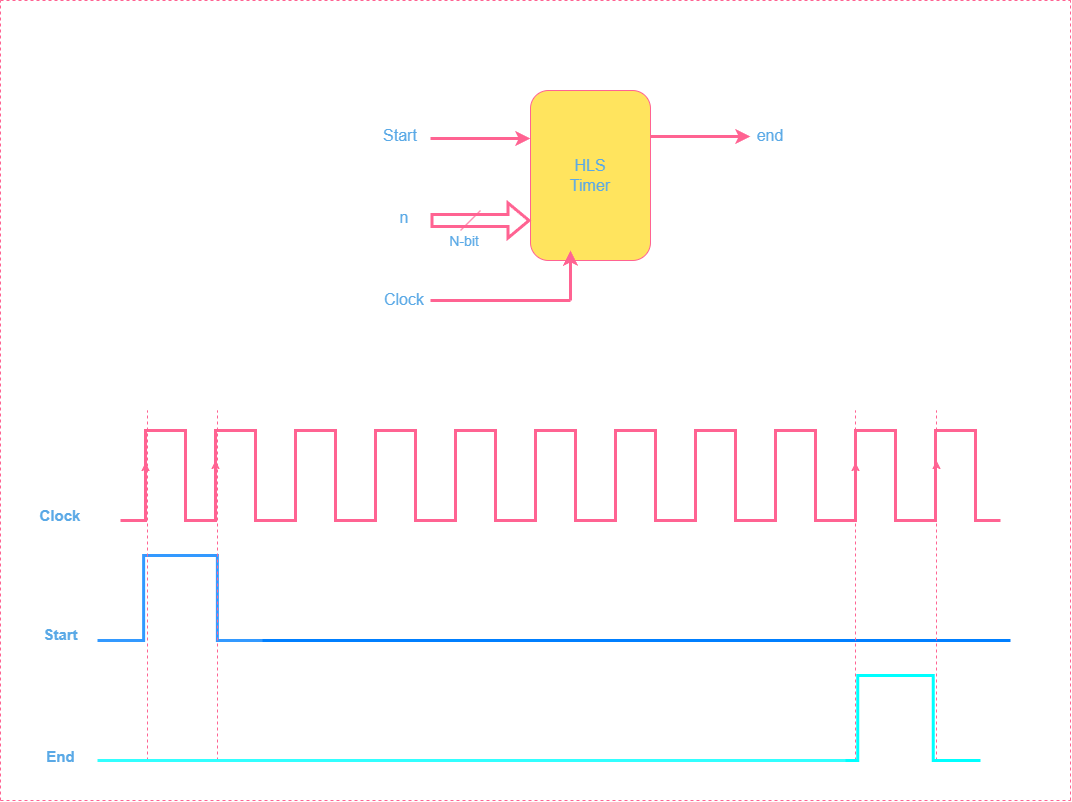

The diagram above was exported from draw.io. Its source (the exported page's mxGraphModel, read from the mxfile embedded in the PNG):
<mxGraphModel dx="1422" dy="762" grid="1" gridSize="10" guides="1" tooltips="1" connect="1" arrows="1" fold="1" page="1" pageScale="1" pageWidth="1654" pageHeight="1169" math="0" shadow="0">
  <root>
    <mxCell id="0" />
    <mxCell id="1" parent="0" />
    <mxCell id="K3UFK8tzTXzKdYY2jvYa-1" value="" style="pointerEvents=1;verticalLabelPosition=bottom;shadow=0;dashed=0;align=center;html=1;verticalAlign=top;shape=mxgraph.electrical.waveforms.pulse_1;fillColor=#FFE45E;strokeColor=#FF6392;fontColor=#5AA9E6;strokeWidth=3;" vertex="1" parent="1">
      <mxGeometry x="130" y="470" width="90" height="90" as="geometry" />
    </mxCell>
    <mxCell id="K3UFK8tzTXzKdYY2jvYa-2" value="" style="pointerEvents=1;verticalLabelPosition=bottom;shadow=0;dashed=0;align=center;html=1;verticalAlign=top;shape=mxgraph.electrical.waveforms.pulse_1;fillColor=#FFE45E;strokeColor=#FF6392;fontColor=#5AA9E6;strokeWidth=3;" vertex="1" parent="1">
      <mxGeometry x="200" y="470" width="90" height="90" as="geometry" />
    </mxCell>
    <mxCell id="K3UFK8tzTXzKdYY2jvYa-3" value="" style="pointerEvents=1;verticalLabelPosition=bottom;shadow=0;dashed=0;align=center;html=1;verticalAlign=top;shape=mxgraph.electrical.waveforms.pulse_1;fillColor=#FFE45E;strokeColor=#FF6392;fontColor=#5AA9E6;strokeWidth=3;" vertex="1" parent="1">
      <mxGeometry x="280" y="470" width="90" height="90" as="geometry" />
    </mxCell>
    <mxCell id="K3UFK8tzTXzKdYY2jvYa-4" value="" style="pointerEvents=1;verticalLabelPosition=bottom;shadow=0;dashed=0;align=center;html=1;verticalAlign=top;shape=mxgraph.electrical.waveforms.pulse_1;fillColor=#FFE45E;strokeColor=#FF6392;fontColor=#5AA9E6;strokeWidth=3;" vertex="1" parent="1">
      <mxGeometry x="360" y="470" width="90" height="90" as="geometry" />
    </mxCell>
    <mxCell id="K3UFK8tzTXzKdYY2jvYa-5" value="" style="pointerEvents=1;verticalLabelPosition=bottom;shadow=0;dashed=0;align=center;html=1;verticalAlign=top;shape=mxgraph.electrical.waveforms.pulse_1;fillColor=#FFE45E;strokeColor=#FF6392;fontColor=#5AA9E6;strokeWidth=3;" vertex="1" parent="1">
      <mxGeometry x="440" y="470" width="90" height="90" as="geometry" />
    </mxCell>
    <mxCell id="K3UFK8tzTXzKdYY2jvYa-7" value="" style="pointerEvents=1;verticalLabelPosition=bottom;shadow=0;dashed=0;align=center;html=1;verticalAlign=top;shape=mxgraph.electrical.waveforms.pulse_1;fillColor=#FFE45E;strokeColor=#FF6392;fontColor=#5AA9E6;strokeWidth=3;" vertex="1" parent="1">
      <mxGeometry x="520" y="470" width="90" height="90" as="geometry" />
    </mxCell>
    <mxCell id="K3UFK8tzTXzKdYY2jvYa-8" value="" style="pointerEvents=1;verticalLabelPosition=bottom;shadow=0;dashed=0;align=center;html=1;verticalAlign=top;shape=mxgraph.electrical.waveforms.pulse_1;fillColor=#FFE45E;strokeColor=#FF6392;fontColor=#5AA9E6;strokeWidth=3;" vertex="1" parent="1">
      <mxGeometry x="600" y="470" width="90" height="90" as="geometry" />
    </mxCell>
    <mxCell id="K3UFK8tzTXzKdYY2jvYa-9" value="" style="pointerEvents=1;verticalLabelPosition=bottom;shadow=0;dashed=0;align=center;html=1;verticalAlign=top;shape=mxgraph.electrical.waveforms.pulse_1;fillColor=#FFE45E;strokeColor=#FF6392;fontColor=#5AA9E6;strokeWidth=3;" vertex="1" parent="1">
      <mxGeometry x="680" y="470" width="90" height="90" as="geometry" />
    </mxCell>
    <mxCell id="K3UFK8tzTXzKdYY2jvYa-10" value="" style="pointerEvents=1;verticalLabelPosition=bottom;shadow=0;dashed=0;align=center;html=1;verticalAlign=top;shape=mxgraph.electrical.waveforms.pulse_1;fillColor=#FFE45E;strokeColor=#FF6392;fontColor=#5AA9E6;strokeWidth=3;" vertex="1" parent="1">
      <mxGeometry x="760" y="470" width="90" height="90" as="geometry" />
    </mxCell>
    <mxCell id="K3UFK8tzTXzKdYY2jvYa-11" value="" style="pointerEvents=1;verticalLabelPosition=bottom;shadow=0;dashed=0;align=center;html=1;verticalAlign=top;shape=mxgraph.electrical.waveforms.pulse_1;fillColor=#FFE45E;strokeColor=#FF6392;fontColor=#5AA9E6;strokeWidth=3;" vertex="1" parent="1">
      <mxGeometry x="840" y="470" width="90" height="90" as="geometry" />
    </mxCell>
    <mxCell id="K3UFK8tzTXzKdYY2jvYa-12" value="" style="pointerEvents=1;verticalLabelPosition=bottom;shadow=0;dashed=0;align=center;html=1;verticalAlign=top;shape=mxgraph.electrical.waveforms.pulse_1;fillColor=#FFE45E;strokeColor=#FF6392;fontColor=#5AA9E6;strokeWidth=3;" vertex="1" parent="1">
      <mxGeometry x="920" y="470" width="90" height="90" as="geometry" />
    </mxCell>
    <mxCell id="K3UFK8tzTXzKdYY2jvYa-13" value="&lt;font style=&quot;font-size: 15px;&quot;&gt;Clock&lt;/font&gt;" style="text;html=1;strokeColor=none;fillColor=none;align=center;verticalAlign=middle;whiteSpace=wrap;rounded=0;fontSize=15;fontColor=#5AA9E6;fontStyle=1" vertex="1" parent="1">
      <mxGeometry x="40" y="540" width="60" height="30" as="geometry" />
    </mxCell>
    <mxCell id="K3UFK8tzTXzKdYY2jvYa-14" value="Start" style="text;html=1;align=center;verticalAlign=middle;resizable=0;points=[];autosize=1;strokeColor=none;fillColor=none;fontSize=15;fontColor=#5AA9E6;fontStyle=1" vertex="1" parent="1">
      <mxGeometry x="40" y="659" width="60" height="30" as="geometry" />
    </mxCell>
    <mxCell id="K3UFK8tzTXzKdYY2jvYa-15" value="End" style="text;html=1;align=center;verticalAlign=middle;resizable=0;points=[];autosize=1;strokeColor=none;fillColor=none;fontSize=15;fontColor=#5AA9E6;fontStyle=1" vertex="1" parent="1">
      <mxGeometry x="45" y="781" width="50" height="30" as="geometry" />
    </mxCell>
    <mxCell id="K3UFK8tzTXzKdYY2jvYa-16" value="" style="pointerEvents=1;verticalLabelPosition=bottom;shadow=0;dashed=0;align=center;html=1;verticalAlign=top;shape=mxgraph.electrical.waveforms.pulse_1;fillColor=#FFE45E;strokeColor=#3399FF;fontColor=#5AA9E6;strokeWidth=3;" vertex="1" parent="1">
      <mxGeometry x="107" y="595" width="166" height="85" as="geometry" />
    </mxCell>
    <mxCell id="K3UFK8tzTXzKdYY2jvYa-17" value="" style="endArrow=none;html=1;rounded=0;fontSize=15;exitX=0.994;exitY=1;exitDx=0;exitDy=0;exitPerimeter=0;strokeColor=#007FFF;fontColor=#5AA9E6;strokeWidth=3;" edge="1" parent="1" source="K3UFK8tzTXzKdYY2jvYa-16">
      <mxGeometry width="50" height="50" relative="1" as="geometry">
        <mxPoint x="293" y="680" as="sourcePoint" />
        <mxPoint x="1020" y="680" as="targetPoint" />
      </mxGeometry>
    </mxCell>
    <mxCell id="K3UFK8tzTXzKdYY2jvYa-18" value="" style="endArrow=classic;html=1;rounded=0;fontSize=15;entryX=0.278;entryY=0.356;entryDx=0;entryDy=0;entryPerimeter=0;exitX=0.278;exitY=0.989;exitDx=0;exitDy=0;exitPerimeter=0;strokeColor=#FF6392;fontColor=#5AA9E6;" edge="1" parent="1" source="K3UFK8tzTXzKdYY2jvYa-1" target="K3UFK8tzTXzKdYY2jvYa-1">
      <mxGeometry width="50" height="50" relative="1" as="geometry">
        <mxPoint x="150" y="560" as="sourcePoint" />
        <mxPoint x="200" y="510" as="targetPoint" />
      </mxGeometry>
    </mxCell>
    <mxCell id="K3UFK8tzTXzKdYY2jvYa-20" value="" style="endArrow=classic;html=1;rounded=0;fontSize=15;entryX=0.278;entryY=0.356;entryDx=0;entryDy=0;entryPerimeter=0;exitX=0.278;exitY=0.989;exitDx=0;exitDy=0;exitPerimeter=0;strokeColor=#FF6392;fontColor=#5AA9E6;" edge="1" parent="1">
      <mxGeometry width="50" height="50" relative="1" as="geometry">
        <mxPoint x="224.99999999999997" y="556.97" as="sourcePoint" />
        <mxPoint x="224.99999999999997" y="499.99999999999994" as="targetPoint" />
      </mxGeometry>
    </mxCell>
    <mxCell id="K3UFK8tzTXzKdYY2jvYa-23" value="" style="endArrow=none;dashed=1;html=1;rounded=0;fontSize=15;strokeColor=#FF6392;fontColor=#5AA9E6;" edge="1" parent="1">
      <mxGeometry width="50" height="50" relative="1" as="geometry">
        <mxPoint x="157" y="800" as="sourcePoint" />
        <mxPoint x="157" y="450" as="targetPoint" />
      </mxGeometry>
    </mxCell>
    <mxCell id="K3UFK8tzTXzKdYY2jvYa-24" value="" style="endArrow=none;dashed=1;html=1;rounded=0;fontSize=15;strokeColor=#FF6392;fontColor=#5AA9E6;" edge="1" parent="1">
      <mxGeometry width="50" height="50" relative="1" as="geometry">
        <mxPoint x="227" y="800" as="sourcePoint" />
        <mxPoint x="227" y="450" as="targetPoint" />
      </mxGeometry>
    </mxCell>
    <mxCell id="K3UFK8tzTXzKdYY2jvYa-25" value="" style="endArrow=none;dashed=1;html=1;rounded=0;fontSize=15;strokeColor=#FF6392;fontColor=#5AA9E6;" edge="1" parent="1">
      <mxGeometry width="50" height="50" relative="1" as="geometry">
        <mxPoint x="865" y="800" as="sourcePoint" />
        <mxPoint x="865" y="450" as="targetPoint" />
      </mxGeometry>
    </mxCell>
    <mxCell id="K3UFK8tzTXzKdYY2jvYa-26" value="" style="endArrow=none;dashed=1;html=1;rounded=0;fontSize=15;strokeColor=#FF6392;fontColor=#5AA9E6;" edge="1" parent="1">
      <mxGeometry width="50" height="50" relative="1" as="geometry">
        <mxPoint x="946" y="800" as="sourcePoint" />
        <mxPoint x="946" y="450" as="targetPoint" />
      </mxGeometry>
    </mxCell>
    <mxCell id="K3UFK8tzTXzKdYY2jvYa-27" value="" style="pointerEvents=1;verticalLabelPosition=bottom;shadow=0;dashed=0;align=center;html=1;verticalAlign=top;shape=mxgraph.electrical.waveforms.pulse_1;fillColor=#FFE45E;strokeColor=#00FFFF;fontColor=#5AA9E6;strokeWidth=3;" vertex="1" parent="1">
      <mxGeometry x="820" y="715" width="170" height="85" as="geometry" />
    </mxCell>
    <mxCell id="K3UFK8tzTXzKdYY2jvYa-28" value="" style="endArrow=none;html=1;rounded=0;fontSize=15;exitX=0.994;exitY=1;exitDx=0;exitDy=0;exitPerimeter=0;strokeColor=#33FFFF;fontColor=#5AA9E6;strokeWidth=3;" edge="1" parent="1">
      <mxGeometry width="50" height="50" relative="1" as="geometry">
        <mxPoint x="107.0039999999999" y="800" as="sourcePoint" />
        <mxPoint x="855" y="800" as="targetPoint" />
      </mxGeometry>
    </mxCell>
    <mxCell id="K3UFK8tzTXzKdYY2jvYa-29" value="" style="endArrow=classic;html=1;rounded=0;fontSize=15;entryX=0.278;entryY=0.356;entryDx=0;entryDy=0;entryPerimeter=0;exitX=0.278;exitY=0.989;exitDx=0;exitDy=0;exitPerimeter=0;strokeColor=#FF6392;fontColor=#5AA9E6;" edge="1" parent="1">
      <mxGeometry width="50" height="50" relative="1" as="geometry">
        <mxPoint x="865" y="559" as="sourcePoint" />
        <mxPoint x="865" y="502.03" as="targetPoint" />
      </mxGeometry>
    </mxCell>
    <mxCell id="K3UFK8tzTXzKdYY2jvYa-30" value="" style="endArrow=classic;html=1;rounded=0;fontSize=15;entryX=0.278;entryY=0.356;entryDx=0;entryDy=0;entryPerimeter=0;exitX=0.278;exitY=0.989;exitDx=0;exitDy=0;exitPerimeter=0;strokeColor=#FF6392;fontColor=#5AA9E6;" edge="1" parent="1">
      <mxGeometry width="50" height="50" relative="1" as="geometry">
        <mxPoint x="946" y="556.97" as="sourcePoint" />
        <mxPoint x="946" y="500" as="targetPoint" />
      </mxGeometry>
    </mxCell>
    <mxCell id="K3UFK8tzTXzKdYY2jvYa-31" value="&lt;font style=&quot;font-size: 16px;&quot;&gt;HLS&lt;br&gt;Timer&lt;/font&gt;" style="rounded=1;whiteSpace=wrap;html=1;fontSize=15;fillColor=#FFE45E;strokeColor=#FF6392;fontColor=#5AA9E6;" vertex="1" parent="1">
      <mxGeometry x="540" y="130" width="120" height="170" as="geometry" />
    </mxCell>
    <mxCell id="K3UFK8tzTXzKdYY2jvYa-32" value="" style="endArrow=classic;html=1;rounded=0;fontSize=16;strokeColor=#FF6392;fontColor=#5AA9E6;strokeWidth=3;" edge="1" parent="1">
      <mxGeometry width="50" height="50" relative="1" as="geometry">
        <mxPoint x="440" y="178" as="sourcePoint" />
        <mxPoint x="540" y="178" as="targetPoint" />
      </mxGeometry>
    </mxCell>
    <mxCell id="K3UFK8tzTXzKdYY2jvYa-33" value="" style="shape=flexArrow;endArrow=classic;html=1;rounded=0;fontSize=16;strokeColor=#FF6392;fontColor=#5AA9E6;strokeWidth=3;" edge="1" parent="1">
      <mxGeometry width="50" height="50" relative="1" as="geometry">
        <mxPoint x="440" y="260" as="sourcePoint" />
        <mxPoint x="540" y="260" as="targetPoint" />
      </mxGeometry>
    </mxCell>
    <mxCell id="K3UFK8tzTXzKdYY2jvYa-35" value="" style="endArrow=classic;html=1;rounded=0;fontSize=16;strokeColor=#FF6392;fontColor=#5AA9E6;strokeWidth=3;" edge="1" parent="1">
      <mxGeometry width="50" height="50" relative="1" as="geometry">
        <mxPoint x="660" y="176" as="sourcePoint" />
        <mxPoint x="760" y="176" as="targetPoint" />
      </mxGeometry>
    </mxCell>
    <mxCell id="K3UFK8tzTXzKdYY2jvYa-36" value="" style="endArrow=classic;html=1;rounded=0;fontSize=16;strokeColor=#FF6392;fontColor=#5AA9E6;strokeWidth=3;" edge="1" parent="1">
      <mxGeometry width="50" height="50" relative="1" as="geometry">
        <mxPoint x="580" y="340" as="sourcePoint" />
        <mxPoint x="580" y="290" as="targetPoint" />
      </mxGeometry>
    </mxCell>
    <mxCell id="K3UFK8tzTXzKdYY2jvYa-37" value="" style="endArrow=none;html=1;rounded=0;fontSize=16;strokeColor=#FF6392;fontColor=#5AA9E6;strokeWidth=3;" edge="1" parent="1">
      <mxGeometry width="50" height="50" relative="1" as="geometry">
        <mxPoint x="440" y="340" as="sourcePoint" />
        <mxPoint x="580" y="340" as="targetPoint" />
      </mxGeometry>
    </mxCell>
    <mxCell id="K3UFK8tzTXzKdYY2jvYa-38" value="Start" style="text;html=1;strokeColor=none;fillColor=none;align=center;verticalAlign=middle;whiteSpace=wrap;rounded=0;fontSize=16;fontColor=#5AA9E6;" vertex="1" parent="1">
      <mxGeometry x="380" y="160" width="60" height="30" as="geometry" />
    </mxCell>
    <mxCell id="K3UFK8tzTXzKdYY2jvYa-39" value="n" style="text;html=1;strokeColor=none;fillColor=none;align=center;verticalAlign=middle;whiteSpace=wrap;rounded=0;fontSize=16;fontColor=#5AA9E6;" vertex="1" parent="1">
      <mxGeometry x="384" y="242" width="60" height="30" as="geometry" />
    </mxCell>
    <mxCell id="K3UFK8tzTXzKdYY2jvYa-40" value="Clock" style="text;html=1;strokeColor=none;fillColor=none;align=center;verticalAlign=middle;whiteSpace=wrap;rounded=0;fontSize=16;fontColor=#5AA9E6;" vertex="1" parent="1">
      <mxGeometry x="384" y="324" width="60" height="30" as="geometry" />
    </mxCell>
    <mxCell id="K3UFK8tzTXzKdYY2jvYa-41" value="end" style="text;html=1;strokeColor=none;fillColor=none;align=center;verticalAlign=middle;whiteSpace=wrap;rounded=0;fontSize=16;fontColor=#5AA9E6;" vertex="1" parent="1">
      <mxGeometry x="750" y="165" width="60" height="20" as="geometry" />
    </mxCell>
    <mxCell id="K3UFK8tzTXzKdYY2jvYa-43" value="" style="endArrow=none;html=1;rounded=0;fontSize=16;strokeColor=#FF6392;fontColor=#5AA9E6;" edge="1" parent="1">
      <mxGeometry width="50" height="50" relative="1" as="geometry">
        <mxPoint x="470" y="270" as="sourcePoint" />
        <mxPoint x="490" y="250" as="targetPoint" />
      </mxGeometry>
    </mxCell>
    <mxCell id="K3UFK8tzTXzKdYY2jvYa-44" value="N-bit" style="text;html=1;strokeColor=none;fillColor=none;align=center;verticalAlign=middle;whiteSpace=wrap;rounded=0;fontSize=14;fontColor=#5AA9E6;" vertex="1" parent="1">
      <mxGeometry x="444" y="266" width="60" height="30" as="geometry" />
    </mxCell>
    <mxCell id="K3UFK8tzTXzKdYY2jvYa-45" value="" style="endArrow=none;dashed=1;html=1;rounded=0;fontSize=14;strokeColor=#FF6392;fontColor=#5AA9E6;" edge="1" parent="1">
      <mxGeometry width="50" height="50" relative="1" as="geometry">
        <mxPoint x="1080" y="840" as="sourcePoint" />
        <mxPoint x="1080" y="40" as="targetPoint" />
      </mxGeometry>
    </mxCell>
    <mxCell id="K3UFK8tzTXzKdYY2jvYa-46" value="" style="endArrow=none;dashed=1;html=1;rounded=0;fontSize=14;strokeColor=#FF6392;fontColor=#5AA9E6;" edge="1" parent="1">
      <mxGeometry width="50" height="50" relative="1" as="geometry">
        <mxPoint x="10" y="840" as="sourcePoint" />
        <mxPoint x="1080" y="840" as="targetPoint" />
      </mxGeometry>
    </mxCell>
    <mxCell id="K3UFK8tzTXzKdYY2jvYa-47" value="" style="endArrow=none;dashed=1;html=1;rounded=0;fontSize=14;strokeColor=#FF6392;fontColor=#5AA9E6;" edge="1" parent="1">
      <mxGeometry width="50" height="50" relative="1" as="geometry">
        <mxPoint x="10" y="840" as="sourcePoint" />
        <mxPoint x="10" y="40" as="targetPoint" />
      </mxGeometry>
    </mxCell>
    <mxCell id="K3UFK8tzTXzKdYY2jvYa-48" value="" style="endArrow=none;dashed=1;html=1;rounded=0;fontSize=14;strokeColor=#FF6392;fontColor=#5AA9E6;" edge="1" parent="1">
      <mxGeometry width="50" height="50" relative="1" as="geometry">
        <mxPoint x="10" y="40" as="sourcePoint" />
        <mxPoint x="1080" y="40" as="targetPoint" />
      </mxGeometry>
    </mxCell>
  </root>
</mxGraphModel>